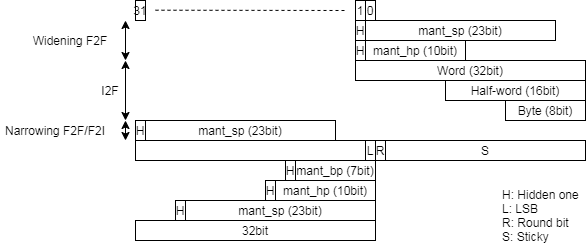

The diagram above was exported from draw.io. Its source (the exported page's mxGraphModel, read from the mxfile embedded in the PNG):
<mxGraphModel dx="1451" dy="-95" grid="1" gridSize="10" guides="1" tooltips="1" connect="1" arrows="1" fold="1" page="1" pageScale="1" pageWidth="827" pageHeight="1169" math="0" shadow="0">
  <root>
    <mxCell id="0" />
    <mxCell id="1" parent="0" />
    <mxCell id="2" value="mant_sp (23bit)" style="rounded=0;whiteSpace=wrap;html=1;" vertex="1" parent="1">
      <mxGeometry x="2870" y="2020" width="190" height="20" as="geometry" />
    </mxCell>
    <mxCell id="3" value="H" style="rounded=0;whiteSpace=wrap;html=1;" vertex="1" parent="1">
      <mxGeometry x="2860" y="2020" width="10" height="20" as="geometry" />
    </mxCell>
    <mxCell id="4" value="31" style="text;html=1;fillColor=none;align=center;verticalAlign=middle;whiteSpace=wrap;rounded=0;strokeColor=#000000;" vertex="1" parent="1">
      <mxGeometry x="2640" y="2000" width="10" height="20" as="geometry" />
    </mxCell>
    <mxCell id="5" value="" style="endArrow=none;dashed=1;html=1;" edge="1" parent="1">
      <mxGeometry x="2640" y="2000" width="50" height="50" as="geometry">
        <mxPoint x="2660" y="2009.7100000000003" as="sourcePoint" />
        <mxPoint x="2850" y="2010.0000000000002" as="targetPoint" />
      </mxGeometry>
    </mxCell>
    <mxCell id="6" value="0" style="text;html=1;fillColor=none;align=center;verticalAlign=middle;whiteSpace=wrap;rounded=0;strokeColor=#000000;" vertex="1" parent="1">
      <mxGeometry x="2870" y="2000" width="10" height="20" as="geometry" />
    </mxCell>
    <mxCell id="7" value="1" style="text;html=1;fillColor=none;align=center;verticalAlign=middle;whiteSpace=wrap;rounded=0;strokeColor=#000000;" vertex="1" parent="1">
      <mxGeometry x="2860" y="2000" width="10" height="20" as="geometry" />
    </mxCell>
    <mxCell id="8" value="L" style="text;html=1;fillColor=none;align=center;verticalAlign=middle;whiteSpace=wrap;rounded=0;strokeColor=#000000;" vertex="1" parent="1">
      <mxGeometry x="2870" y="2140" width="10" height="20" as="geometry" />
    </mxCell>
    <mxCell id="9" value="R" style="text;html=1;fillColor=none;align=center;verticalAlign=middle;whiteSpace=wrap;rounded=0;strokeColor=#000000;" vertex="1" parent="1">
      <mxGeometry x="2880" y="2140" width="10" height="20" as="geometry" />
    </mxCell>
    <mxCell id="10" value="S" style="text;html=1;fillColor=none;align=center;verticalAlign=middle;whiteSpace=wrap;rounded=0;strokeColor=#000000;" vertex="1" parent="1">
      <mxGeometry x="2890" y="2140" width="200" height="20" as="geometry" />
    </mxCell>
    <mxCell id="11" value="H: Hidden one&lt;br&gt;L: LSB&lt;br&gt;R: Round bit&lt;br&gt;S: Sticky" style="text;html=1;strokeColor=none;fillColor=none;align=left;verticalAlign=middle;whiteSpace=wrap;rounded=0;" vertex="1" parent="1">
      <mxGeometry x="3005" y="2190" width="80" height="50" as="geometry" />
    </mxCell>
    <mxCell id="12" value="mant_hp (10bit)" style="rounded=0;whiteSpace=wrap;html=1;" vertex="1" parent="1">
      <mxGeometry x="2870" y="2040" width="100" height="20" as="geometry" />
    </mxCell>
    <mxCell id="13" value="mant_sp (23bit)" style="rounded=0;whiteSpace=wrap;html=1;" vertex="1" parent="1">
      <mxGeometry x="2690" y="2200" width="190" height="20" as="geometry" />
    </mxCell>
    <mxCell id="14" value="H" style="rounded=0;whiteSpace=wrap;html=1;" vertex="1" parent="1">
      <mxGeometry x="2680" y="2200" width="10" height="20" as="geometry" />
    </mxCell>
    <mxCell id="15" value="mant_hp (10bit)" style="rounded=0;whiteSpace=wrap;html=1;" vertex="1" parent="1">
      <mxGeometry x="2780" y="2180" width="100" height="20" as="geometry" />
    </mxCell>
    <mxCell id="16" value="H" style="rounded=0;whiteSpace=wrap;html=1;" vertex="1" parent="1">
      <mxGeometry x="2770" y="2180" width="10" height="20" as="geometry" />
    </mxCell>
    <mxCell id="17" value="H" style="rounded=0;whiteSpace=wrap;html=1;" vertex="1" parent="1">
      <mxGeometry x="2860" y="2040" width="10" height="20" as="geometry" />
    </mxCell>
    <mxCell id="18" value="32bit" style="rounded=0;whiteSpace=wrap;html=1;" vertex="1" parent="1">
      <mxGeometry x="2640" y="2220" width="240" height="20" as="geometry" />
    </mxCell>
    <mxCell id="19" value="Word (32bit)" style="rounded=0;whiteSpace=wrap;html=1;" vertex="1" parent="1">
      <mxGeometry x="2860" y="2060" width="230" height="20" as="geometry" />
    </mxCell>
    <mxCell id="20" value="Half-word (16bit)" style="rounded=0;whiteSpace=wrap;html=1;" vertex="1" parent="1">
      <mxGeometry x="2950" y="2080" width="140" height="20" as="geometry" />
    </mxCell>
    <mxCell id="21" value="Byte (8bit)" style="rounded=0;whiteSpace=wrap;html=1;" vertex="1" parent="1">
      <mxGeometry x="3010" y="2100" width="80" height="20" as="geometry" />
    </mxCell>
    <mxCell id="22" value="" style="text;html=1;fillColor=none;align=center;verticalAlign=middle;whiteSpace=wrap;rounded=0;strokeColor=#000000;" vertex="1" parent="1">
      <mxGeometry x="2640" y="2140" width="230" height="20" as="geometry" />
    </mxCell>
    <mxCell id="23" value="mant_sp (23bit)" style="rounded=0;whiteSpace=wrap;html=1;" vertex="1" parent="1">
      <mxGeometry x="2650" y="2120" width="190" height="20" as="geometry" />
    </mxCell>
    <mxCell id="24" value="H" style="rounded=0;whiteSpace=wrap;html=1;" vertex="1" parent="1">
      <mxGeometry x="2640" y="2120" width="10" height="20" as="geometry" />
    </mxCell>
    <mxCell id="25" value="mant_bp (7bit)" style="rounded=0;whiteSpace=wrap;html=1;" vertex="1" parent="1">
      <mxGeometry x="2800" y="2160" width="80" height="20" as="geometry" />
    </mxCell>
    <mxCell id="26" value="H" style="rounded=0;whiteSpace=wrap;html=1;" vertex="1" parent="1">
      <mxGeometry x="2790" y="2160" width="10" height="20" as="geometry" />
    </mxCell>
    <mxCell id="27" value="" style="endArrow=classic;startArrow=classic;html=1;" edge="1" parent="1">
      <mxGeometry width="50" height="50" relative="1" as="geometry">
        <mxPoint x="2630" y="2140" as="sourcePoint" />
        <mxPoint x="2630" y="2120" as="targetPoint" />
      </mxGeometry>
    </mxCell>
    <mxCell id="28" value="Narrowing F2F/F2I" style="text;html=1;strokeColor=none;fillColor=none;align=center;verticalAlign=middle;whiteSpace=wrap;rounded=0;" vertex="1" parent="1">
      <mxGeometry x="2505" y="2120" width="110" height="20" as="geometry" />
    </mxCell>
    <mxCell id="29" value="" style="endArrow=classic;startArrow=classic;html=1;" edge="1" parent="1">
      <mxGeometry width="50" height="50" relative="1" as="geometry">
        <mxPoint x="2630" y="2120" as="sourcePoint" />
        <mxPoint x="2630" y="2060" as="targetPoint" />
      </mxGeometry>
    </mxCell>
    <mxCell id="30" value="I2F" style="text;html=1;strokeColor=none;fillColor=none;align=center;verticalAlign=middle;whiteSpace=wrap;rounded=0;" vertex="1" parent="1">
      <mxGeometry x="2600" y="2080" width="30" height="20" as="geometry" />
    </mxCell>
    <mxCell id="31" value="" style="endArrow=classic;startArrow=classic;html=1;" edge="1" parent="1">
      <mxGeometry width="50" height="50" relative="1" as="geometry">
        <mxPoint x="2630" y="2060" as="sourcePoint" />
        <mxPoint x="2630" y="2020.0000000000002" as="targetPoint" />
      </mxGeometry>
    </mxCell>
    <mxCell id="32" value="Widening F2F" style="text;html=1;strokeColor=none;fillColor=none;align=center;verticalAlign=middle;whiteSpace=wrap;rounded=0;" vertex="1" parent="1">
      <mxGeometry x="2535" y="2030" width="80" height="20" as="geometry" />
    </mxCell>
  </root>
</mxGraphModel>